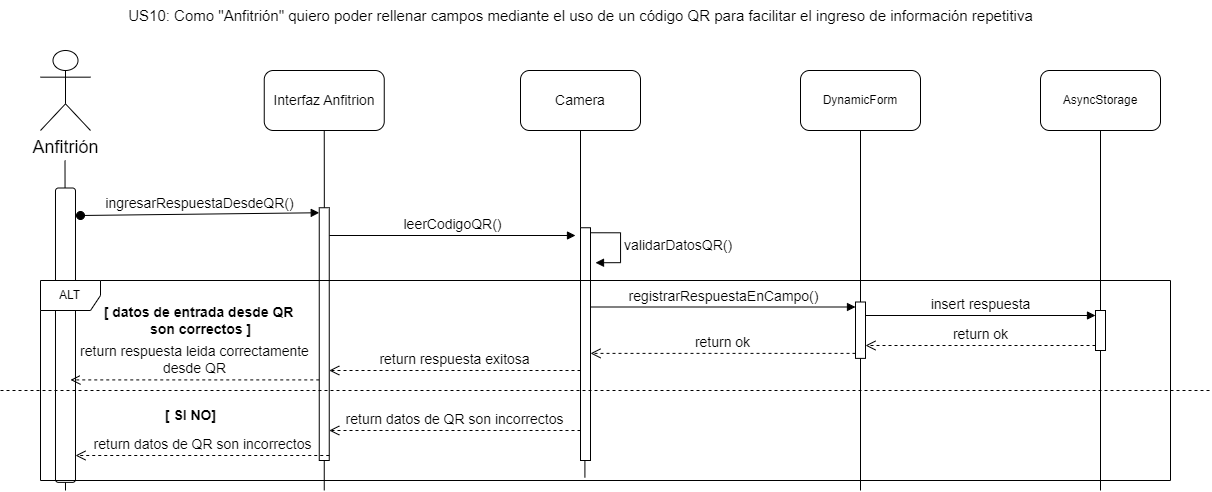

The diagram above was exported from draw.io. Its source (the exported page's mxGraphModel, read from the mxfile embedded in the PNG):
<mxGraphModel dx="2345" dy="2993" grid="1" gridSize="10" guides="1" tooltips="1" connect="1" arrows="1" fold="1" page="1" pageScale="1" pageWidth="827" pageHeight="1169" math="0" shadow="0">
  <root>
    <mxCell id="0" />
    <mxCell id="1" parent="0" />
    <mxCell id="St9k0i311z-8QOo1nJjY-1" value="&lt;font style=&quot;font-size: 14px;&quot;&gt;Interfaz Anfitrion&lt;/font&gt;" style="rounded=1;whiteSpace=wrap;html=1;" vertex="1" parent="1">
      <mxGeometry x="243.75" y="-1660" width="120" height="60" as="geometry" />
    </mxCell>
    <mxCell id="St9k0i311z-8QOo1nJjY-2" value="" style="endArrow=none;html=1;rounded=0;entryX=0.5;entryY=1;entryDx=0;entryDy=0;" edge="1" parent="1" target="St9k0i311z-8QOo1nJjY-1">
      <mxGeometry width="50" height="50" relative="1" as="geometry">
        <mxPoint x="304" y="-1360" as="sourcePoint" />
        <mxPoint x="493.75" y="-1320" as="targetPoint" />
      </mxGeometry>
    </mxCell>
    <mxCell id="St9k0i311z-8QOo1nJjY-3" value="&lt;span style=&quot;font-size: 14px;&quot;&gt;Camera&lt;/span&gt;" style="rounded=1;whiteSpace=wrap;html=1;" vertex="1" parent="1">
      <mxGeometry x="500" y="-1660" width="120" height="60" as="geometry" />
    </mxCell>
    <mxCell id="St9k0i311z-8QOo1nJjY-4" value="" style="endArrow=none;html=1;rounded=0;entryX=0.5;entryY=1;entryDx=0;entryDy=0;" edge="1" parent="1" target="St9k0i311z-8QOo1nJjY-3">
      <mxGeometry width="50" height="50" relative="1" as="geometry">
        <mxPoint x="560" y="-1500" as="sourcePoint" />
        <mxPoint x="750" y="-1320" as="targetPoint" />
      </mxGeometry>
    </mxCell>
    <mxCell id="St9k0i311z-8QOo1nJjY-5" value="DynamicForm" style="rounded=1;whiteSpace=wrap;html=1;" vertex="1" parent="1">
      <mxGeometry x="780" y="-1660" width="120" height="60" as="geometry" />
    </mxCell>
    <mxCell id="St9k0i311z-8QOo1nJjY-6" value="" style="endArrow=none;html=1;rounded=0;entryX=0.5;entryY=1;entryDx=0;entryDy=0;" edge="1" parent="1" source="St9k0i311z-8QOo1nJjY-29" target="St9k0i311z-8QOo1nJjY-5">
      <mxGeometry width="50" height="50" relative="1" as="geometry">
        <mxPoint x="840" y="-1510" as="sourcePoint" />
        <mxPoint x="1010" y="-1320" as="targetPoint" />
      </mxGeometry>
    </mxCell>
    <mxCell id="St9k0i311z-8QOo1nJjY-7" value="&lt;font style=&quot;font-size: 18px;&quot;&gt;Anfitrión&lt;/font&gt;" style="shape=umlActor;verticalLabelPosition=bottom;verticalAlign=top;html=1;outlineConnect=0;" vertex="1" parent="1">
      <mxGeometry x="20" y="-1680" width="50" height="80" as="geometry" />
    </mxCell>
    <mxCell id="St9k0i311z-8QOo1nJjY-8" value="" style="endArrow=none;html=1;rounded=0;entryX=0.5;entryY=1;entryDx=0;entryDy=0;" edge="1" parent="1">
      <mxGeometry width="50" height="50" relative="1" as="geometry">
        <mxPoint x="45" y="-1240" as="sourcePoint" />
        <mxPoint x="44.5" y="-1570" as="targetPoint" />
      </mxGeometry>
    </mxCell>
    <mxCell id="St9k0i311z-8QOo1nJjY-9" value="&lt;font style=&quot;font-size: 15px;&quot;&gt;US10: Como &quot;Anfitrión&quot; quiero poder rellenar campos mediante el uso de un código QR para facilitar el ingreso de información repetitiva&lt;/font&gt;" style="text;html=1;align=center;verticalAlign=middle;resizable=0;points=[];autosize=1;strokeColor=none;fillColor=none;" vertex="1" parent="1">
      <mxGeometry x="95" y="-1730" width="930" height="30" as="geometry" />
    </mxCell>
    <mxCell id="St9k0i311z-8QOo1nJjY-10" value="" style="rounded=1;whiteSpace=wrap;html=1;rotation=90;" vertex="1" parent="1">
      <mxGeometry x="-102.2" y="-1405.31" width="294.38" height="20" as="geometry" />
    </mxCell>
    <mxCell id="St9k0i311z-8QOo1nJjY-11" value="&lt;span style=&quot;font-size: 14px;&quot;&gt;leerCodigoQR()&lt;/span&gt;" style="html=1;verticalAlign=bottom;endArrow=block;curved=0;rounded=0;entryX=0;entryY=0;entryDx=0;entryDy=5;" edge="1" parent="1" source="St9k0i311z-8QOo1nJjY-17">
      <mxGeometry x="0.0025" relative="1" as="geometry">
        <mxPoint x="315.5899999999997" y="-1494.7125" as="sourcePoint" />
        <mxPoint as="offset" />
        <mxPoint x="555" y="-1495" as="targetPoint" />
      </mxGeometry>
    </mxCell>
    <mxCell id="St9k0i311z-8QOo1nJjY-13" value="" style="endArrow=none;html=1;rounded=0;entryX=0.5;entryY=1;entryDx=0;entryDy=0;" edge="1" parent="1">
      <mxGeometry width="50" height="50" relative="1" as="geometry">
        <mxPoint x="564.41" y="-1252.75" as="sourcePoint" />
        <mxPoint x="564.41" y="-1462.75" as="targetPoint" />
      </mxGeometry>
    </mxCell>
    <mxCell id="St9k0i311z-8QOo1nJjY-15" value="" style="endArrow=none;html=1;rounded=0;entryX=0.5;entryY=1;entryDx=0;entryDy=0;" edge="1" parent="1" source="St9k0i311z-8QOo1nJjY-17">
      <mxGeometry width="50" height="50" relative="1" as="geometry">
        <mxPoint x="300" y="-1070" as="sourcePoint" />
        <mxPoint x="303.75" y="-1240" as="targetPoint" />
      </mxGeometry>
    </mxCell>
    <mxCell id="St9k0i311z-8QOo1nJjY-16" value="&lt;span style=&quot;font-size: 14px;&quot;&gt;ingresarRespuestaDesdeQR()&lt;/span&gt;" style="html=1;verticalAlign=bottom;startArrow=oval;endArrow=block;startSize=8;curved=0;rounded=0;entryX=0;entryY=0;entryDx=0;entryDy=5;" edge="1" parent="1" target="St9k0i311z-8QOo1nJjY-17">
      <mxGeometry relative="1" as="geometry">
        <mxPoint x="60" y="-1515" as="sourcePoint" />
      </mxGeometry>
    </mxCell>
    <mxCell id="St9k0i311z-8QOo1nJjY-17" value="" style="html=1;points=[[0,0,0,0,5],[0,1,0,0,-5],[1,0,0,0,5],[1,1,0,0,-5]];perimeter=orthogonalPerimeter;outlineConnect=0;targetShapes=umlLifeline;portConstraint=eastwest;newEdgeStyle={&quot;curved&quot;:0,&quot;rounded&quot;:0};" vertex="1" parent="1">
      <mxGeometry x="298.75" y="-1522.75" width="10" height="252.75" as="geometry" />
    </mxCell>
    <mxCell id="St9k0i311z-8QOo1nJjY-20" value="" style="endArrow=none;html=1;rounded=0;entryX=0.5;entryY=1;entryDx=0;entryDy=0;" edge="1" parent="1">
      <mxGeometry width="50" height="50" relative="1" as="geometry">
        <mxPoint x="840" y="-1240" as="sourcePoint" />
        <mxPoint x="840" y="-1430" as="targetPoint" />
      </mxGeometry>
    </mxCell>
    <mxCell id="St9k0i311z-8QOo1nJjY-23" value="" style="html=1;points=[[0,0,0,0,5],[0,1,0,0,-5],[1,0,0,0,5],[1,1,0,0,-5]];perimeter=orthogonalPerimeter;outlineConnect=0;targetShapes=umlLifeline;portConstraint=eastwest;newEdgeStyle={&quot;curved&quot;:0,&quot;rounded&quot;:0};" vertex="1" parent="1">
      <mxGeometry x="560" y="-1502.75" width="10" height="232.75" as="geometry" />
    </mxCell>
    <mxCell id="St9k0i311z-8QOo1nJjY-24" value="&lt;font style=&quot;font-size: 14px;&quot;&gt;validarDatosQR()&lt;/font&gt;" style="html=1;align=left;spacingLeft=2;endArrow=block;rounded=0;edgeStyle=orthogonalEdgeStyle;curved=0;rounded=0;" edge="1" parent="1">
      <mxGeometry relative="1" as="geometry">
        <mxPoint x="570" y="-1497.74" as="sourcePoint" />
        <Array as="points">
          <mxPoint x="600" y="-1467.74" />
        </Array>
        <mxPoint x="575" y="-1467.754705882353" as="targetPoint" />
      </mxGeometry>
    </mxCell>
    <mxCell id="St9k0i311z-8QOo1nJjY-26" value="ALT" style="shape=umlFrame;whiteSpace=wrap;html=1;pointerEvents=0;" vertex="1" parent="1">
      <mxGeometry x="20" y="-1450" width="1130" height="200" as="geometry" />
    </mxCell>
    <mxCell id="St9k0i311z-8QOo1nJjY-27" value="&lt;font style=&quot;font-size: 14px;&quot;&gt;&lt;b&gt;[ datos de entrada desde QR&amp;nbsp;&lt;/b&gt;&lt;/font&gt;&lt;div&gt;&lt;font style=&quot;font-size: 14px;&quot;&gt;&lt;b&gt;son correctos ]&lt;/b&gt;&lt;/font&gt;&lt;/div&gt;" style="text;html=1;align=center;verticalAlign=middle;resizable=0;points=[];autosize=1;strokeColor=none;fillColor=none;" vertex="1" parent="1">
      <mxGeometry x="70" y="-1435.31" width="220" height="50" as="geometry" />
    </mxCell>
    <mxCell id="St9k0i311z-8QOo1nJjY-28" value="" style="endArrow=none;dashed=1;html=1;rounded=0;" edge="1" parent="1">
      <mxGeometry width="50" height="50" relative="1" as="geometry">
        <mxPoint x="-20" y="-1340" as="sourcePoint" />
        <mxPoint x="1190" y="-1340" as="targetPoint" />
      </mxGeometry>
    </mxCell>
    <mxCell id="St9k0i311z-8QOo1nJjY-29" value="" style="html=1;points=[[0,0,0,0,5],[0,1,0,0,-5],[1,0,0,0,5],[1,1,0,0,-5]];perimeter=orthogonalPerimeter;outlineConnect=0;targetShapes=umlLifeline;portConstraint=eastwest;newEdgeStyle={&quot;curved&quot;:0,&quot;rounded&quot;:0};" vertex="1" parent="1">
      <mxGeometry x="835" y="-1428.5" width="10" height="56.38" as="geometry" />
    </mxCell>
    <mxCell id="St9k0i311z-8QOo1nJjY-30" value="&lt;font style=&quot;font-size: 14px;&quot;&gt;registrarRespuestaEnCampo()&lt;/font&gt;" style="html=1;verticalAlign=bottom;endArrow=block;curved=0;rounded=0;entryX=0;entryY=0;entryDx=0;entryDy=5;" edge="1" target="St9k0i311z-8QOo1nJjY-29" parent="1" source="St9k0i311z-8QOo1nJjY-23">
      <mxGeometry relative="1" as="geometry">
        <mxPoint x="770" y="-1431.38" as="sourcePoint" />
      </mxGeometry>
    </mxCell>
    <mxCell id="St9k0i311z-8QOo1nJjY-31" value="&lt;font style=&quot;font-size: 14px;&quot;&gt;return ok&lt;/font&gt;" style="html=1;verticalAlign=bottom;endArrow=open;dashed=1;endSize=8;curved=0;rounded=0;exitX=0;exitY=1;exitDx=0;exitDy=-5;" edge="1" source="St9k0i311z-8QOo1nJjY-29" parent="1" target="St9k0i311z-8QOo1nJjY-23">
      <mxGeometry relative="1" as="geometry">
        <mxPoint x="770" y="-1361.38" as="targetPoint" />
      </mxGeometry>
    </mxCell>
    <mxCell id="St9k0i311z-8QOo1nJjY-32" value="AsyncStorage" style="rounded=1;whiteSpace=wrap;html=1;" vertex="1" parent="1">
      <mxGeometry x="1020" y="-1660" width="120" height="60" as="geometry" />
    </mxCell>
    <mxCell id="St9k0i311z-8QOo1nJjY-33" value="" style="endArrow=none;html=1;rounded=0;entryX=0.5;entryY=1;entryDx=0;entryDy=0;" edge="1" parent="1" target="St9k0i311z-8QOo1nJjY-32">
      <mxGeometry width="50" height="50" relative="1" as="geometry">
        <mxPoint x="1080" y="-1428.5" as="sourcePoint" />
        <mxPoint x="1250" y="-1320" as="targetPoint" />
      </mxGeometry>
    </mxCell>
    <mxCell id="St9k0i311z-8QOo1nJjY-34" value="" style="endArrow=none;html=1;rounded=0;entryX=0.5;entryY=1;entryDx=0;entryDy=0;" edge="1" parent="1">
      <mxGeometry width="50" height="50" relative="1" as="geometry">
        <mxPoint x="1080" y="-1240" as="sourcePoint" />
        <mxPoint x="1080" y="-1430" as="targetPoint" />
      </mxGeometry>
    </mxCell>
    <mxCell id="St9k0i311z-8QOo1nJjY-36" value="" style="html=1;points=[[0,0,0,0,5],[0,1,0,0,-5],[1,0,0,0,5],[1,1,0,0,-5]];perimeter=orthogonalPerimeter;outlineConnect=0;targetShapes=umlLifeline;portConstraint=eastwest;newEdgeStyle={&quot;curved&quot;:0,&quot;rounded&quot;:0};" vertex="1" parent="1">
      <mxGeometry x="1075" y="-1420" width="10" height="40" as="geometry" />
    </mxCell>
    <mxCell id="St9k0i311z-8QOo1nJjY-37" value="&lt;font style=&quot;font-size: 14px;&quot;&gt;insert respuesta&lt;/font&gt;" style="html=1;verticalAlign=bottom;endArrow=block;curved=0;rounded=0;entryX=0;entryY=0;entryDx=0;entryDy=5;" edge="1" target="St9k0i311z-8QOo1nJjY-36" parent="1">
      <mxGeometry relative="1" as="geometry">
        <mxPoint x="845" y="-1415" as="sourcePoint" />
      </mxGeometry>
    </mxCell>
    <mxCell id="St9k0i311z-8QOo1nJjY-38" value="&lt;font style=&quot;font-size: 14px;&quot;&gt;return ok&lt;/font&gt;" style="html=1;verticalAlign=bottom;endArrow=open;dashed=1;endSize=8;curved=0;rounded=0;exitX=0;exitY=1;exitDx=0;exitDy=-5;" edge="1" source="St9k0i311z-8QOo1nJjY-36" parent="1" target="St9k0i311z-8QOo1nJjY-29">
      <mxGeometry relative="1" as="geometry">
        <mxPoint x="845" y="-1345" as="targetPoint" />
      </mxGeometry>
    </mxCell>
    <mxCell id="St9k0i311z-8QOo1nJjY-39" value="&lt;font style=&quot;font-size: 14px;&quot;&gt;return respuesta exitosa&lt;/font&gt;" style="html=1;verticalAlign=bottom;endArrow=open;dashed=1;endSize=8;curved=0;rounded=0;" edge="1" parent="1" source="St9k0i311z-8QOo1nJjY-23">
      <mxGeometry relative="1" as="geometry">
        <mxPoint x="388.75" y="-1360" as="sourcePoint" />
        <mxPoint x="308.75" y="-1360" as="targetPoint" />
      </mxGeometry>
    </mxCell>
    <mxCell id="St9k0i311z-8QOo1nJjY-40" value="&lt;font style=&quot;font-size: 14px;&quot;&gt;return respuesta leida correctamente&lt;/font&gt;&lt;div&gt;&lt;font style=&quot;font-size: 14px;&quot;&gt;desde QR&lt;/font&gt;&lt;/div&gt;" style="html=1;verticalAlign=bottom;endArrow=open;dashed=1;endSize=8;curved=0;rounded=0;" edge="1" parent="1" source="St9k0i311z-8QOo1nJjY-17">
      <mxGeometry relative="1" as="geometry">
        <mxPoint x="130" y="-1350.59" as="sourcePoint" />
        <mxPoint x="50" y="-1350.59" as="targetPoint" />
      </mxGeometry>
    </mxCell>
    <mxCell id="St9k0i311z-8QOo1nJjY-41" value="&lt;font style=&quot;font-size: 14px;&quot;&gt;&lt;b&gt;[ SI NO&lt;/b&gt;&lt;/font&gt;&lt;b style=&quot;font-size: 14px; background-color: initial;&quot;&gt;]&lt;/b&gt;" style="text;html=1;align=center;verticalAlign=middle;resizable=0;points=[];autosize=1;strokeColor=none;fillColor=none;" vertex="1" parent="1">
      <mxGeometry x="135" y="-1330" width="70" height="30" as="geometry" />
    </mxCell>
    <mxCell id="St9k0i311z-8QOo1nJjY-42" value="&lt;font style=&quot;font-size: 14px;&quot;&gt;return datos de QR son incorrectos&lt;/font&gt;" style="html=1;verticalAlign=bottom;endArrow=open;dashed=1;endSize=8;curved=0;rounded=0;" edge="1" parent="1" source="St9k0i311z-8QOo1nJjY-23">
      <mxGeometry relative="1" as="geometry">
        <mxPoint x="388.75" y="-1300" as="sourcePoint" />
        <mxPoint x="308.75" y="-1300" as="targetPoint" />
      </mxGeometry>
    </mxCell>
    <mxCell id="St9k0i311z-8QOo1nJjY-45" value="&lt;font style=&quot;font-size: 14px;&quot;&gt;return datos de QR son incorrectos&lt;/font&gt;" style="html=1;verticalAlign=bottom;endArrow=open;dashed=1;endSize=8;curved=0;rounded=0;exitX=1;exitY=1;exitDx=0;exitDy=-5;exitPerimeter=0;" edge="1" parent="1" source="St9k0i311z-8QOo1nJjY-17">
      <mxGeometry relative="1" as="geometry">
        <mxPoint x="135" y="-1280" as="sourcePoint" />
        <mxPoint x="55" y="-1275" as="targetPoint" />
      </mxGeometry>
    </mxCell>
  </root>
</mxGraphModel>